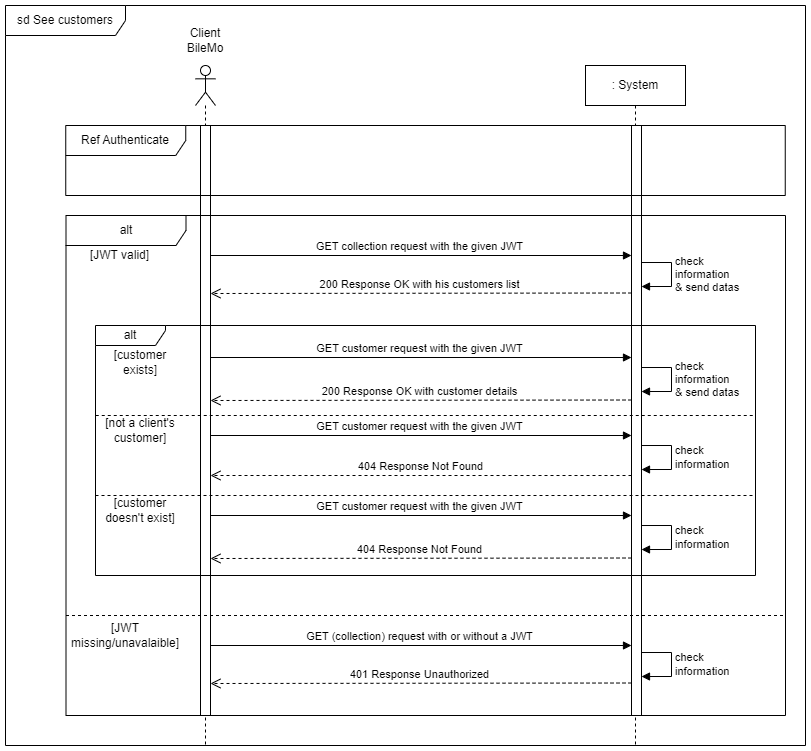

The diagram above was exported from draw.io. Its source (the exported page's mxGraphModel, read from the mxfile embedded in the PNG):
<mxGraphModel dx="1420" dy="758" grid="1" gridSize="10" guides="1" tooltips="1" connect="1" arrows="1" fold="1" page="1" pageScale="1" pageWidth="1169" pageHeight="827" math="0" shadow="0">
  <root>
    <mxCell id="63eVrRwal3iCP5F_dvbl-0" />
    <mxCell id="63eVrRwal3iCP5F_dvbl-1" parent="63eVrRwal3iCP5F_dvbl-0" />
    <mxCell id="Tu5aCA90-baQw6VUFTqD-3" value="GET customer request with the given JWT" style="html=1;verticalAlign=bottom;endArrow=block;edgeStyle=elbowEdgeStyle;elbow=vertical;curved=0;rounded=0;" parent="63eVrRwal3iCP5F_dvbl-1" edge="1">
      <mxGeometry relative="1" as="geometry">
        <mxPoint x="241" y="470" as="sourcePoint" />
        <mxPoint x="666" y="470" as="targetPoint" />
        <Array as="points" />
      </mxGeometry>
    </mxCell>
    <mxCell id="63eVrRwal3iCP5F_dvbl-2" value="GET (collection) request with or without a JWT" style="html=1;verticalAlign=bottom;endArrow=block;edgeStyle=elbowEdgeStyle;elbow=vertical;curved=0;rounded=0;" parent="63eVrRwal3iCP5F_dvbl-1" edge="1">
      <mxGeometry relative="1" as="geometry">
        <mxPoint x="241" y="680" as="sourcePoint" />
        <mxPoint x="666" y="680" as="targetPoint" />
        <Array as="points" />
      </mxGeometry>
    </mxCell>
    <mxCell id="63eVrRwal3iCP5F_dvbl-3" value="GET customer request with the given JWT" style="html=1;verticalAlign=bottom;endArrow=block;edgeStyle=elbowEdgeStyle;elbow=vertical;curved=0;rounded=0;" parent="63eVrRwal3iCP5F_dvbl-1" edge="1">
      <mxGeometry relative="1" as="geometry">
        <mxPoint x="241" y="550" as="sourcePoint" />
        <mxPoint x="666" y="550" as="targetPoint" />
        <Array as="points" />
      </mxGeometry>
    </mxCell>
    <mxCell id="63eVrRwal3iCP5F_dvbl-4" value="GET customer request with the given JWT" style="html=1;verticalAlign=bottom;endArrow=block;edgeStyle=elbowEdgeStyle;elbow=vertical;curved=0;rounded=0;" parent="63eVrRwal3iCP5F_dvbl-1" edge="1">
      <mxGeometry relative="1" as="geometry">
        <mxPoint x="241" y="392" as="sourcePoint" />
        <mxPoint x="666" y="392" as="targetPoint" />
        <Array as="points" />
      </mxGeometry>
    </mxCell>
    <mxCell id="63eVrRwal3iCP5F_dvbl-5" value="GET collection request with the given JWT" style="html=1;verticalAlign=bottom;endArrow=block;edgeStyle=elbowEdgeStyle;elbow=vertical;curved=0;rounded=0;" parent="63eVrRwal3iCP5F_dvbl-1" edge="1">
      <mxGeometry relative="1" as="geometry">
        <mxPoint x="241" y="290" as="sourcePoint" />
        <mxPoint x="666" y="290" as="targetPoint" />
        <Array as="points" />
      </mxGeometry>
    </mxCell>
    <mxCell id="63eVrRwal3iCP5F_dvbl-6" value="sd See customers" style="shape=umlFrame;whiteSpace=wrap;html=1;pointerEvents=0;width=120;height=30;" parent="63eVrRwal3iCP5F_dvbl-1" vertex="1">
      <mxGeometry x="40" y="40" width="800" height="740" as="geometry" />
    </mxCell>
    <mxCell id="63eVrRwal3iCP5F_dvbl-7" value="" style="shape=umlLifeline;perimeter=lifelinePerimeter;whiteSpace=wrap;html=1;container=1;dropTarget=0;collapsible=0;recursiveResize=0;outlineConnect=0;portConstraint=eastwest;newEdgeStyle={&quot;edgeStyle&quot;:&quot;elbowEdgeStyle&quot;,&quot;elbow&quot;:&quot;vertical&quot;,&quot;curved&quot;:0,&quot;rounded&quot;:0};participant=umlActor;" parent="63eVrRwal3iCP5F_dvbl-1" vertex="1">
      <mxGeometry x="230" y="100" width="20" height="680" as="geometry" />
    </mxCell>
    <mxCell id="63eVrRwal3iCP5F_dvbl-8" value="Client BileMo" style="text;html=1;strokeColor=none;fillColor=none;align=center;verticalAlign=middle;whiteSpace=wrap;rounded=0;" parent="63eVrRwal3iCP5F_dvbl-1" vertex="1">
      <mxGeometry x="210" y="60" width="60" height="30" as="geometry" />
    </mxCell>
    <mxCell id="63eVrRwal3iCP5F_dvbl-9" value=": System" style="shape=umlLifeline;perimeter=lifelinePerimeter;whiteSpace=wrap;html=1;container=1;dropTarget=0;collapsible=0;recursiveResize=0;outlineConnect=0;portConstraint=eastwest;newEdgeStyle={&quot;edgeStyle&quot;:&quot;elbowEdgeStyle&quot;,&quot;elbow&quot;:&quot;vertical&quot;,&quot;curved&quot;:0,&quot;rounded&quot;:0};" parent="63eVrRwal3iCP5F_dvbl-1" vertex="1">
      <mxGeometry x="620" y="100" width="100" height="680" as="geometry" />
    </mxCell>
    <mxCell id="63eVrRwal3iCP5F_dvbl-10" value="" style="html=1;points=[];perimeter=orthogonalPerimeter;outlineConnect=0;targetShapes=umlLifeline;portConstraint=eastwest;newEdgeStyle={&quot;edgeStyle&quot;:&quot;elbowEdgeStyle&quot;,&quot;elbow&quot;:&quot;vertical&quot;,&quot;curved&quot;:0,&quot;rounded&quot;:0};" parent="63eVrRwal3iCP5F_dvbl-1" vertex="1">
      <mxGeometry x="666" y="160" width="10" height="590" as="geometry" />
    </mxCell>
    <mxCell id="63eVrRwal3iCP5F_dvbl-11" value="" style="html=1;points=[];perimeter=orthogonalPerimeter;outlineConnect=0;targetShapes=umlLifeline;portConstraint=eastwest;newEdgeStyle={&quot;edgeStyle&quot;:&quot;elbowEdgeStyle&quot;,&quot;elbow&quot;:&quot;vertical&quot;,&quot;curved&quot;:0,&quot;rounded&quot;:0};" parent="63eVrRwal3iCP5F_dvbl-1" vertex="1">
      <mxGeometry x="235" y="160" width="10" height="590" as="geometry" />
    </mxCell>
    <mxCell id="63eVrRwal3iCP5F_dvbl-12" value="alt" style="shape=umlFrame;whiteSpace=wrap;html=1;pointerEvents=0;width=120;height=30;" parent="63eVrRwal3iCP5F_dvbl-1" vertex="1">
      <mxGeometry x="100.5" y="250" width="719.5" height="500" as="geometry" />
    </mxCell>
    <mxCell id="63eVrRwal3iCP5F_dvbl-13" value="[JWT valid]" style="text;html=1;strokeColor=none;fillColor=none;align=center;verticalAlign=middle;whiteSpace=wrap;rounded=0;" parent="63eVrRwal3iCP5F_dvbl-1" vertex="1">
      <mxGeometry x="100.25" y="280" width="108.75" height="20" as="geometry" />
    </mxCell>
    <mxCell id="63eVrRwal3iCP5F_dvbl-14" value="check&lt;br&gt;information&lt;br&gt;&amp;amp; send datas" style="html=1;align=left;spacingLeft=2;endArrow=block;rounded=0;edgeStyle=orthogonalEdgeStyle;curved=0;rounded=0;" parent="63eVrRwal3iCP5F_dvbl-1" edge="1">
      <mxGeometry relative="1" as="geometry">
        <mxPoint x="676" y="297.01" as="sourcePoint" />
        <Array as="points">
          <mxPoint x="706" y="297.01" />
          <mxPoint x="706" y="321.01" />
          <mxPoint x="676" y="321.01" />
        </Array>
        <mxPoint x="676" y="321.01" as="targetPoint" />
      </mxGeometry>
    </mxCell>
    <mxCell id="63eVrRwal3iCP5F_dvbl-15" value="200 Response OK with his customers list" style="html=1;verticalAlign=bottom;endArrow=open;dashed=1;endSize=8;edgeStyle=elbowEdgeStyle;elbow=vertical;curved=0;rounded=0;" parent="63eVrRwal3iCP5F_dvbl-1" edge="1">
      <mxGeometry x="0.0046" relative="1" as="geometry">
        <mxPoint x="245" y="327.5" as="targetPoint" />
        <mxPoint x="666" y="327.505" as="sourcePoint" />
        <Array as="points" />
        <mxPoint as="offset" />
      </mxGeometry>
    </mxCell>
    <mxCell id="63eVrRwal3iCP5F_dvbl-16" value="alt" style="shape=umlFrame;whiteSpace=wrap;html=1;pointerEvents=0;width=70;height=20;" parent="63eVrRwal3iCP5F_dvbl-1" vertex="1">
      <mxGeometry x="130" y="360" width="660" height="250" as="geometry" />
    </mxCell>
    <mxCell id="63eVrRwal3iCP5F_dvbl-17" value="check&lt;br&gt;information&lt;br&gt;&amp;amp; send datas" style="html=1;align=left;spacingLeft=2;endArrow=block;rounded=0;edgeStyle=orthogonalEdgeStyle;curved=0;rounded=0;" parent="63eVrRwal3iCP5F_dvbl-1" edge="1">
      <mxGeometry relative="1" as="geometry">
        <mxPoint x="676" y="402.01" as="sourcePoint" />
        <Array as="points">
          <mxPoint x="706" y="402.01" />
          <mxPoint x="706" y="426.01" />
          <mxPoint x="676" y="426.01" />
        </Array>
        <mxPoint x="676" y="426.01" as="targetPoint" />
      </mxGeometry>
    </mxCell>
    <mxCell id="63eVrRwal3iCP5F_dvbl-18" value="200 Response OK with customer details" style="html=1;verticalAlign=bottom;endArrow=open;dashed=1;endSize=8;edgeStyle=elbowEdgeStyle;elbow=vertical;curved=0;rounded=0;" parent="63eVrRwal3iCP5F_dvbl-1" edge="1">
      <mxGeometry x="0.0046" relative="1" as="geometry">
        <mxPoint x="245" y="434.5" as="targetPoint" />
        <mxPoint x="666" y="434.505" as="sourcePoint" />
        <Array as="points" />
        <mxPoint as="offset" />
      </mxGeometry>
    </mxCell>
    <mxCell id="63eVrRwal3iCP5F_dvbl-19" value="[customer exists]" style="text;html=1;strokeColor=none;fillColor=none;align=center;verticalAlign=middle;whiteSpace=wrap;rounded=0;" parent="63eVrRwal3iCP5F_dvbl-1" vertex="1">
      <mxGeometry x="130" y="392" width="90" height="10" as="geometry" />
    </mxCell>
    <mxCell id="63eVrRwal3iCP5F_dvbl-20" value="" style="endArrow=none;dashed=1;html=1;rounded=0;entryX=0.997;entryY=0.647;entryDx=0;entryDy=0;entryPerimeter=0;" parent="63eVrRwal3iCP5F_dvbl-1" edge="1">
      <mxGeometry width="50" height="50" relative="1" as="geometry">
        <mxPoint x="100.5" y="650.01" as="sourcePoint" />
        <mxPoint x="817.8415" y="650" as="targetPoint" />
      </mxGeometry>
    </mxCell>
    <mxCell id="63eVrRwal3iCP5F_dvbl-21" value="" style="endArrow=none;dashed=1;html=1;rounded=0;" parent="63eVrRwal3iCP5F_dvbl-1" edge="1">
      <mxGeometry width="50" height="50" relative="1" as="geometry">
        <mxPoint x="130" y="530" as="sourcePoint" />
        <mxPoint x="790" y="530" as="targetPoint" />
      </mxGeometry>
    </mxCell>
    <mxCell id="63eVrRwal3iCP5F_dvbl-22" value="[customer doesn't exist]" style="text;html=1;strokeColor=none;fillColor=none;align=center;verticalAlign=middle;whiteSpace=wrap;rounded=0;" parent="63eVrRwal3iCP5F_dvbl-1" vertex="1">
      <mxGeometry x="130" y="530" width="90" height="30" as="geometry" />
    </mxCell>
    <mxCell id="63eVrRwal3iCP5F_dvbl-23" value="404 Response Not Found" style="html=1;verticalAlign=bottom;endArrow=open;dashed=1;endSize=8;edgeStyle=elbowEdgeStyle;elbow=vertical;curved=0;rounded=0;" parent="63eVrRwal3iCP5F_dvbl-1" edge="1">
      <mxGeometry x="0.0046" relative="1" as="geometry">
        <mxPoint x="245" y="592.5" as="targetPoint" />
        <mxPoint x="666" y="592.505" as="sourcePoint" />
        <Array as="points" />
        <mxPoint as="offset" />
      </mxGeometry>
    </mxCell>
    <mxCell id="63eVrRwal3iCP5F_dvbl-24" value="check&lt;br&gt;information" style="html=1;align=left;spacingLeft=2;endArrow=block;rounded=0;edgeStyle=orthogonalEdgeStyle;curved=0;rounded=0;" parent="63eVrRwal3iCP5F_dvbl-1" edge="1">
      <mxGeometry relative="1" as="geometry">
        <mxPoint x="676" y="560.01" as="sourcePoint" />
        <Array as="points">
          <mxPoint x="706" y="560.01" />
          <mxPoint x="706" y="584.01" />
          <mxPoint x="676" y="584.01" />
        </Array>
        <mxPoint x="676" y="584.01" as="targetPoint" />
      </mxGeometry>
    </mxCell>
    <mxCell id="63eVrRwal3iCP5F_dvbl-25" value="check&lt;br&gt;information" style="html=1;align=left;spacingLeft=2;endArrow=block;rounded=0;edgeStyle=orthogonalEdgeStyle;curved=0;rounded=0;" parent="63eVrRwal3iCP5F_dvbl-1" edge="1">
      <mxGeometry relative="1" as="geometry">
        <mxPoint x="676" y="687.01" as="sourcePoint" />
        <Array as="points">
          <mxPoint x="706" y="687.01" />
          <mxPoint x="706" y="711.01" />
          <mxPoint x="676" y="711.01" />
        </Array>
        <mxPoint x="676" y="711.01" as="targetPoint" />
      </mxGeometry>
    </mxCell>
    <mxCell id="63eVrRwal3iCP5F_dvbl-26" value="401 Response Unauthorized" style="html=1;verticalAlign=bottom;endArrow=open;dashed=1;endSize=8;edgeStyle=elbowEdgeStyle;elbow=vertical;curved=0;rounded=0;" parent="63eVrRwal3iCP5F_dvbl-1" edge="1">
      <mxGeometry x="0.0046" relative="1" as="geometry">
        <mxPoint x="245" y="717.5" as="targetPoint" />
        <mxPoint x="666" y="717.505" as="sourcePoint" />
        <Array as="points" />
        <mxPoint as="offset" />
      </mxGeometry>
    </mxCell>
    <mxCell id="63eVrRwal3iCP5F_dvbl-27" value="[JWT missing/unavalaible]" style="text;html=1;strokeColor=none;fillColor=none;align=center;verticalAlign=middle;whiteSpace=wrap;rounded=0;" parent="63eVrRwal3iCP5F_dvbl-1" vertex="1">
      <mxGeometry x="100.25" y="660" width="119.75" height="20" as="geometry" />
    </mxCell>
    <mxCell id="63eVrRwal3iCP5F_dvbl-28" value="Ref Authenticate" style="shape=umlFrame;whiteSpace=wrap;html=1;pointerEvents=0;width=120;height=30;" parent="63eVrRwal3iCP5F_dvbl-1" vertex="1">
      <mxGeometry x="100.25" y="160" width="719.5" height="70" as="geometry" />
    </mxCell>
    <mxCell id="Tu5aCA90-baQw6VUFTqD-1" value="" style="endArrow=none;dashed=1;html=1;rounded=0;" parent="63eVrRwal3iCP5F_dvbl-1" edge="1">
      <mxGeometry width="50" height="50" relative="1" as="geometry">
        <mxPoint x="130.25" y="450" as="sourcePoint" />
        <mxPoint x="790.25" y="450" as="targetPoint" />
      </mxGeometry>
    </mxCell>
    <mxCell id="Tu5aCA90-baQw6VUFTqD-2" value="[not a client's customer]" style="text;html=1;strokeColor=none;fillColor=none;align=center;verticalAlign=middle;whiteSpace=wrap;rounded=0;" parent="63eVrRwal3iCP5F_dvbl-1" vertex="1">
      <mxGeometry x="130" y="450" width="90" height="30" as="geometry" />
    </mxCell>
    <mxCell id="Tu5aCA90-baQw6VUFTqD-5" value="check&lt;br&gt;information" style="html=1;align=left;spacingLeft=2;endArrow=block;rounded=0;edgeStyle=orthogonalEdgeStyle;curved=0;rounded=0;" parent="63eVrRwal3iCP5F_dvbl-1" edge="1">
      <mxGeometry relative="1" as="geometry">
        <mxPoint x="676" y="480.01" as="sourcePoint" />
        <Array as="points">
          <mxPoint x="706" y="480.01" />
          <mxPoint x="706" y="504.01" />
          <mxPoint x="676" y="504.01" />
        </Array>
        <mxPoint x="676" y="504.01" as="targetPoint" />
      </mxGeometry>
    </mxCell>
    <mxCell id="1HQnYFssiVJ_2y84E2d9-0" value="404 Response Not Found" style="html=1;verticalAlign=bottom;endArrow=open;dashed=1;endSize=8;edgeStyle=elbowEdgeStyle;elbow=vertical;curved=0;rounded=0;" edge="1" parent="63eVrRwal3iCP5F_dvbl-1">
      <mxGeometry x="0.0046" relative="1" as="geometry">
        <mxPoint x="245" y="510" as="targetPoint" />
        <mxPoint x="666" y="510.005" as="sourcePoint" />
        <Array as="points" />
        <mxPoint as="offset" />
      </mxGeometry>
    </mxCell>
  </root>
</mxGraphModel>